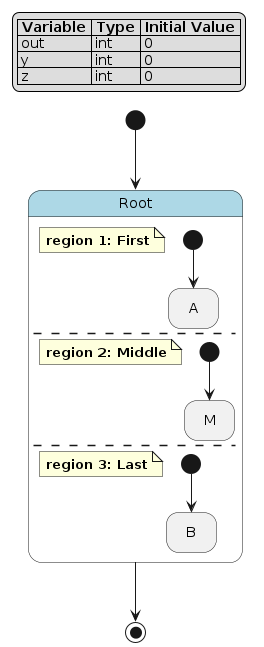

The diagram above was rendered by PlantUML. Its source (embedded in the PNG):
@startuml
hide empty description

skinparam state {
  BackgroundColor<<pseudo>> LightGray
  BackgroundColor<<composite>> LightBlue
  BorderColor<<pseudo>> Gray
  FontStyle<<pseudo>> italic
}

legend top left
|= Variable |= Type |= Initial Value |
| out | int | 0 |
| y | int | 0 |
| z | int | 0 |
endlegend

state "Root" as root <<composite>> {
    note as root__first
        **region 1: First**
    end note
    state "A" as root__first__a
    [*] --> root__first__a
    --
    note as root__middle
        **region 2: Middle**
    end note
    state "M" as root__middle__m
    [*] --> root__middle__m
    --
    note as root__last
        **region 3: Last**
    end note
    state "B" as root__last__b
    [*] --> root__last__b
}
[*] --> root
root --> [*]
@enduml